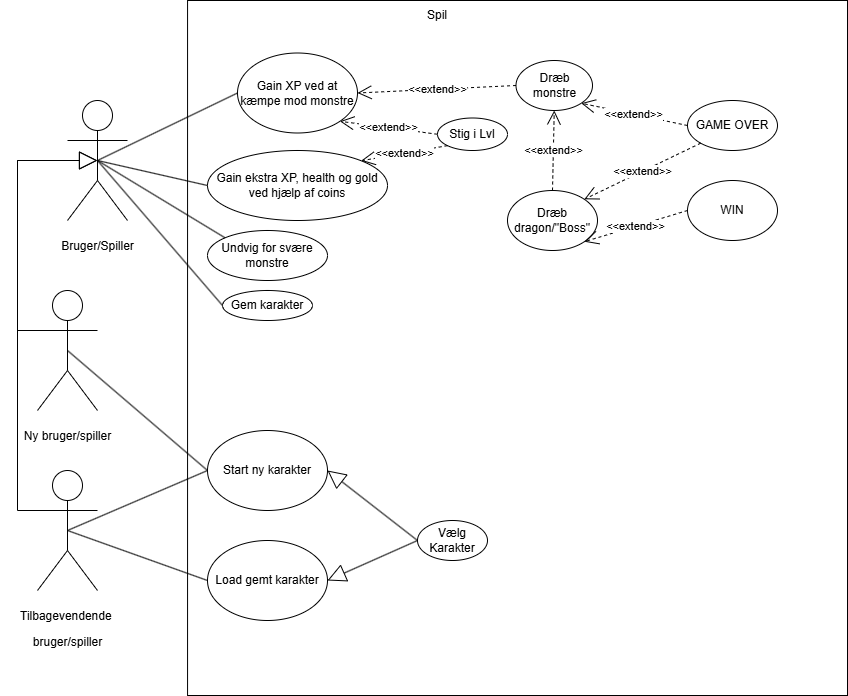

The diagram above was exported from draw.io. Its source (the exported page's mxGraphModel, read from the mxfile embedded in the PNG):
<mxGraphModel dx="1410" dy="825" grid="1" gridSize="10" guides="1" tooltips="1" connect="1" arrows="1" fold="1" page="1" pageScale="1" pageWidth="850" pageHeight="1100" math="0" shadow="0">
  <root>
    <mxCell id="0" />
    <mxCell id="1" parent="0" />
    <mxCell id="OuhxvACZPqmv0FVhe3Ip-1" value="" style="rounded=0;whiteSpace=wrap;html=1;" parent="1" vertex="1">
      <mxGeometry x="190.06" y="160" width="659.94" height="695" as="geometry" />
    </mxCell>
    <mxCell id="OuhxvACZPqmv0FVhe3Ip-2" value="&lt;p&gt;Bruger/Spiller&lt;/p&gt;" style="shape=umlActor;verticalLabelPosition=bottom;verticalAlign=top;html=1;outlineConnect=0;" parent="1" vertex="1">
      <mxGeometry x="70" y="260" width="60" height="120" as="geometry" />
    </mxCell>
    <mxCell id="OuhxvACZPqmv0FVhe3Ip-7" value="Spil" style="text;html=1;align=center;verticalAlign=middle;whiteSpace=wrap;rounded=0;" parent="1" vertex="1">
      <mxGeometry x="410" y="160" width="60" height="30" as="geometry" />
    </mxCell>
    <mxCell id="OuhxvACZPqmv0FVhe3Ip-11" value="Vælg Karakter" style="ellipse;whiteSpace=wrap;html=1;" parent="1" vertex="1">
      <mxGeometry x="420" y="680" width="70" height="40" as="geometry" />
    </mxCell>
    <mxCell id="OuhxvACZPqmv0FVhe3Ip-12" value="Gain XP ved at kæmpe mod monstre" style="ellipse;whiteSpace=wrap;html=1;" parent="1" vertex="1">
      <mxGeometry x="240" y="212.5" width="120" height="80" as="geometry" />
    </mxCell>
    <mxCell id="OuhxvACZPqmv0FVhe3Ip-13" value="Undvig for svære monstre" style="ellipse;whiteSpace=wrap;html=1;" parent="1" vertex="1">
      <mxGeometry x="210" y="390" width="120" height="50" as="geometry" />
    </mxCell>
    <mxCell id="OuhxvACZPqmv0FVhe3Ip-14" value="Stig i Lvl" style="ellipse;whiteSpace=wrap;html=1;" parent="1" vertex="1">
      <mxGeometry x="440" y="277.5" width="70" height="32.5" as="geometry" />
    </mxCell>
    <mxCell id="OuhxvACZPqmv0FVhe3Ip-17" value="" style="endArrow=none;html=1;rounded=0;entryX=0;entryY=0.5;entryDx=0;entryDy=0;exitX=0.5;exitY=0.5;exitDx=0;exitDy=0;exitPerimeter=0;" parent="1" source="OuhxvACZPqmv0FVhe3Ip-2" target="OuhxvACZPqmv0FVhe3Ip-12" edge="1">
      <mxGeometry width="50" height="50" relative="1" as="geometry">
        <mxPoint x="100" y="330" as="sourcePoint" />
        <mxPoint x="150" y="280" as="targetPoint" />
      </mxGeometry>
    </mxCell>
    <mxCell id="OuhxvACZPqmv0FVhe3Ip-18" value="" style="endArrow=none;html=1;rounded=0;entryX=0;entryY=0;entryDx=0;entryDy=0;exitX=0.5;exitY=0.5;exitDx=0;exitDy=0;exitPerimeter=0;" parent="1" source="OuhxvACZPqmv0FVhe3Ip-2" target="OuhxvACZPqmv0FVhe3Ip-13" edge="1">
      <mxGeometry width="50" height="50" relative="1" as="geometry">
        <mxPoint x="100" y="330" as="sourcePoint" />
        <mxPoint x="150" y="280" as="targetPoint" />
      </mxGeometry>
    </mxCell>
    <mxCell id="OuhxvACZPqmv0FVhe3Ip-21" value="&lt;p&gt;Ny bruger/s&lt;span style=&quot;background-color: transparent; color: light-dark(rgb(0, 0, 0), rgb(255, 255, 255));&quot;&gt;piller&lt;/span&gt;&lt;/p&gt;" style="shape=umlActor;verticalLabelPosition=bottom;verticalAlign=top;html=1;outlineConnect=0;" parent="1" vertex="1">
      <mxGeometry x="40" y="450" width="60" height="120" as="geometry" />
    </mxCell>
    <mxCell id="OuhxvACZPqmv0FVhe3Ip-22" value="&lt;p&gt;Tilbagevendende&amp;nbsp;&lt;/p&gt;&lt;p&gt;bruger/spiller&lt;/p&gt;" style="shape=umlActor;verticalLabelPosition=bottom;verticalAlign=top;html=1;outlineConnect=0;" parent="1" vertex="1">
      <mxGeometry x="40" y="630" width="60" height="120" as="geometry" />
    </mxCell>
    <mxCell id="OuhxvACZPqmv0FVhe3Ip-27" value="&lt;div&gt;&lt;br&gt;&lt;/div&gt;" style="endArrow=block;endSize=16;endFill=0;html=1;rounded=0;exitX=0;exitY=0.3333333333333333;exitDx=0;exitDy=0;exitPerimeter=0;" parent="1" edge="1">
      <mxGeometry x="-0.8846" y="20" width="160" relative="1" as="geometry">
        <mxPoint x="70" y="669.9999999999998" as="sourcePoint" />
        <mxPoint x="100" y="320" as="targetPoint" />
        <Array as="points">
          <mxPoint x="20" y="670" />
          <mxPoint x="20" y="320" />
        </Array>
        <mxPoint x="1" as="offset" />
      </mxGeometry>
    </mxCell>
    <mxCell id="OuhxvACZPqmv0FVhe3Ip-28" value="" style="endArrow=block;endSize=16;endFill=0;html=1;rounded=0;exitX=0;exitY=0.3333333333333333;exitDx=0;exitDy=0;exitPerimeter=0;entryX=0.5;entryY=0.5;entryDx=0;entryDy=0;entryPerimeter=0;" parent="1" edge="1">
      <mxGeometry x="-0.8235" y="20" width="160" relative="1" as="geometry">
        <mxPoint x="70" y="489.9999999999998" as="sourcePoint" />
        <mxPoint x="100" y="320.0000000000002" as="targetPoint" />
        <Array as="points">
          <mxPoint x="20" y="490" />
          <mxPoint x="20" y="320" />
        </Array>
        <mxPoint x="1" as="offset" />
      </mxGeometry>
    </mxCell>
    <mxCell id="OuhxvACZPqmv0FVhe3Ip-30" value="Start ny karakter" style="ellipse;whiteSpace=wrap;html=1;" parent="1" vertex="1">
      <mxGeometry x="210" y="590" width="120" height="80" as="geometry" />
    </mxCell>
    <mxCell id="OuhxvACZPqmv0FVhe3Ip-31" value="Load gemt karakter" style="ellipse;whiteSpace=wrap;html=1;" parent="1" vertex="1">
      <mxGeometry x="210" y="700" width="120" height="80" as="geometry" />
    </mxCell>
    <mxCell id="OuhxvACZPqmv0FVhe3Ip-33" value="" style="endArrow=none;html=1;rounded=0;exitX=0.5;exitY=0.5;exitDx=0;exitDy=0;exitPerimeter=0;entryX=0;entryY=0.5;entryDx=0;entryDy=0;" parent="1" source="OuhxvACZPqmv0FVhe3Ip-22" target="OuhxvACZPqmv0FVhe3Ip-31" edge="1">
      <mxGeometry width="50" height="50" relative="1" as="geometry">
        <mxPoint x="400" y="530" as="sourcePoint" />
        <mxPoint x="450" y="480" as="targetPoint" />
      </mxGeometry>
    </mxCell>
    <mxCell id="OuhxvACZPqmv0FVhe3Ip-34" value="" style="endArrow=none;html=1;rounded=0;exitX=0.5;exitY=0.5;exitDx=0;exitDy=0;exitPerimeter=0;entryX=0;entryY=0.5;entryDx=0;entryDy=0;" parent="1" source="OuhxvACZPqmv0FVhe3Ip-21" target="OuhxvACZPqmv0FVhe3Ip-30" edge="1">
      <mxGeometry width="50" height="50" relative="1" as="geometry">
        <mxPoint x="40" y="510" as="sourcePoint" />
        <mxPoint x="90" y="460" as="targetPoint" />
      </mxGeometry>
    </mxCell>
    <mxCell id="OuhxvACZPqmv0FVhe3Ip-35" value="" style="endArrow=block;endSize=16;endFill=0;html=1;rounded=0;exitX=0;exitY=0.5;exitDx=0;exitDy=0;entryX=1;entryY=0.5;entryDx=0;entryDy=0;" parent="1" source="OuhxvACZPqmv0FVhe3Ip-11" target="OuhxvACZPqmv0FVhe3Ip-30" edge="1">
      <mxGeometry width="160" relative="1" as="geometry">
        <mxPoint x="350" y="510" as="sourcePoint" />
        <mxPoint x="510" y="510" as="targetPoint" />
      </mxGeometry>
    </mxCell>
    <mxCell id="OuhxvACZPqmv0FVhe3Ip-36" value="" style="endArrow=block;endSize=16;endFill=0;html=1;rounded=0;entryX=1;entryY=0.5;entryDx=0;entryDy=0;exitX=0;exitY=0.5;exitDx=0;exitDy=0;" parent="1" source="OuhxvACZPqmv0FVhe3Ip-11" target="OuhxvACZPqmv0FVhe3Ip-31" edge="1">
      <mxGeometry width="160" relative="1" as="geometry">
        <mxPoint x="350" y="510" as="sourcePoint" />
        <mxPoint x="510" y="510" as="targetPoint" />
      </mxGeometry>
    </mxCell>
    <mxCell id="OuhxvACZPqmv0FVhe3Ip-38" value="" style="endArrow=none;html=1;rounded=0;exitX=0.5;exitY=0.5;exitDx=0;exitDy=0;exitPerimeter=0;entryX=0;entryY=0.5;entryDx=0;entryDy=0;" parent="1" source="OuhxvACZPqmv0FVhe3Ip-22" target="OuhxvACZPqmv0FVhe3Ip-30" edge="1">
      <mxGeometry width="50" height="50" relative="1" as="geometry">
        <mxPoint x="120" y="690" as="sourcePoint" />
        <mxPoint x="170" y="640" as="targetPoint" />
      </mxGeometry>
    </mxCell>
    <mxCell id="OuhxvACZPqmv0FVhe3Ip-39" value="&amp;lt;&amp;lt;extend&amp;gt;&amp;gt;" style="endArrow=open;endSize=12;dashed=1;html=1;rounded=0;exitX=0;exitY=0.5;exitDx=0;exitDy=0;entryX=1;entryY=1;entryDx=0;entryDy=0;" parent="1" source="OuhxvACZPqmv0FVhe3Ip-14" target="OuhxvACZPqmv0FVhe3Ip-12" edge="1">
      <mxGeometry width="160" relative="1" as="geometry">
        <mxPoint x="350" y="510" as="sourcePoint" />
        <mxPoint x="510" y="510" as="targetPoint" />
      </mxGeometry>
    </mxCell>
    <mxCell id="1LKyd2O-wHBgf_5CMZPI-1" value="Gem karakter" style="ellipse;whiteSpace=wrap;html=1;" parent="1" vertex="1">
      <mxGeometry x="225" y="450" width="90" height="30" as="geometry" />
    </mxCell>
    <mxCell id="1LKyd2O-wHBgf_5CMZPI-2" value="" style="endArrow=none;html=1;rounded=0;entryX=0.5;entryY=0.5;entryDx=0;entryDy=0;entryPerimeter=0;exitX=0;exitY=0.5;exitDx=0;exitDy=0;" parent="1" source="1LKyd2O-wHBgf_5CMZPI-1" target="OuhxvACZPqmv0FVhe3Ip-2" edge="1">
      <mxGeometry width="50" height="50" relative="1" as="geometry">
        <mxPoint x="140.06" y="440" as="sourcePoint" />
        <mxPoint x="190.06" y="390" as="targetPoint" />
      </mxGeometry>
    </mxCell>
    <mxCell id="PUlY19xQo6u886x5gXXn-1" value="Gain ekstra XP, health og gold ved hjælp af coins" style="ellipse;whiteSpace=wrap;html=1;" parent="1" vertex="1">
      <mxGeometry x="210" y="310" width="180" height="70" as="geometry" />
    </mxCell>
    <mxCell id="PUlY19xQo6u886x5gXXn-3" value="" style="endArrow=none;html=1;rounded=0;entryX=0;entryY=0.5;entryDx=0;entryDy=0;" parent="1" target="PUlY19xQo6u886x5gXXn-1" edge="1">
      <mxGeometry width="50" height="50" relative="1" as="geometry">
        <mxPoint x="100" y="320" as="sourcePoint" />
        <mxPoint x="450" y="400" as="targetPoint" />
      </mxGeometry>
    </mxCell>
    <mxCell id="ScA_g0iahR52ZkwVIx0Q-1" value="Dræb monstre" style="ellipse;whiteSpace=wrap;html=1;" parent="1" vertex="1">
      <mxGeometry x="518.5" y="220" width="76.5" height="50" as="geometry" />
    </mxCell>
    <mxCell id="ScA_g0iahR52ZkwVIx0Q-2" value="&amp;lt;&amp;lt;extend&amp;gt;&amp;gt;" style="endArrow=open;endSize=12;dashed=1;html=1;rounded=0;exitX=0;exitY=0.5;exitDx=0;exitDy=0;entryX=1;entryY=0.5;entryDx=0;entryDy=0;" parent="1" source="ScA_g0iahR52ZkwVIx0Q-1" target="OuhxvACZPqmv0FVhe3Ip-12" edge="1">
      <mxGeometry width="160" relative="1" as="geometry">
        <mxPoint x="353.5" y="545" as="sourcePoint" />
        <mxPoint x="360" y="260" as="targetPoint" />
      </mxGeometry>
    </mxCell>
    <mxCell id="ScA_g0iahR52ZkwVIx0Q-3" value="Dræb dragon/&quot;Boss&quot;" style="ellipse;whiteSpace=wrap;html=1;" parent="1" vertex="1">
      <mxGeometry x="510" y="350" width="90" height="60" as="geometry" />
    </mxCell>
    <mxCell id="ScA_g0iahR52ZkwVIx0Q-4" value="&amp;lt;&amp;lt;extend&amp;gt;&amp;gt;" style="endArrow=open;endSize=12;dashed=1;html=1;rounded=0;exitX=0.5;exitY=0;exitDx=0;exitDy=0;entryX=0.5;entryY=1;entryDx=0;entryDy=0;" parent="1" source="ScA_g0iahR52ZkwVIx0Q-3" target="ScA_g0iahR52ZkwVIx0Q-1" edge="1">
      <mxGeometry width="160" relative="1" as="geometry">
        <mxPoint x="380" y="655" as="sourcePoint" />
        <mxPoint x="390" y="398" as="targetPoint" />
      </mxGeometry>
    </mxCell>
    <mxCell id="ScA_g0iahR52ZkwVIx0Q-7" value="&amp;lt;&amp;lt;extend&amp;gt;&amp;gt;" style="endArrow=open;endSize=12;dashed=1;html=1;rounded=0;exitX=0;exitY=1;exitDx=0;exitDy=0;entryX=1;entryY=0;entryDx=0;entryDy=0;" parent="1" source="OuhxvACZPqmv0FVhe3Ip-14" target="PUlY19xQo6u886x5gXXn-1" edge="1">
      <mxGeometry width="160" relative="1" as="geometry">
        <mxPoint x="430" y="313" as="sourcePoint" />
        <mxPoint x="400" y="340" as="targetPoint" />
      </mxGeometry>
    </mxCell>
    <mxCell id="ScA_g0iahR52ZkwVIx0Q-8" value="WIN" style="ellipse;whiteSpace=wrap;html=1;" parent="1" vertex="1">
      <mxGeometry x="690" y="340" width="90" height="60" as="geometry" />
    </mxCell>
    <mxCell id="ScA_g0iahR52ZkwVIx0Q-9" value="&amp;lt;&amp;lt;extend&amp;gt;&amp;gt;" style="endArrow=open;endSize=12;dashed=1;html=1;rounded=0;exitX=0;exitY=0.5;exitDx=0;exitDy=0;entryX=1;entryY=1;entryDx=0;entryDy=0;" parent="1" source="ScA_g0iahR52ZkwVIx0Q-8" target="ScA_g0iahR52ZkwVIx0Q-3" edge="1">
      <mxGeometry width="160" relative="1" as="geometry">
        <mxPoint x="406.75" y="772" as="sourcePoint" />
        <mxPoint x="644.75" y="380" as="targetPoint" />
      </mxGeometry>
    </mxCell>
    <mxCell id="ScA_g0iahR52ZkwVIx0Q-10" value="GAME OVER" style="ellipse;whiteSpace=wrap;html=1;" parent="1" vertex="1">
      <mxGeometry x="690" y="260" width="90" height="50" as="geometry" />
    </mxCell>
    <mxCell id="ScA_g0iahR52ZkwVIx0Q-11" value="&amp;lt;&amp;lt;extend&amp;gt;&amp;gt;" style="endArrow=open;endSize=12;dashed=1;html=1;rounded=0;exitX=0;exitY=1;exitDx=0;exitDy=0;entryX=1;entryY=0;entryDx=0;entryDy=0;" parent="1" source="ScA_g0iahR52ZkwVIx0Q-10" target="ScA_g0iahR52ZkwVIx0Q-3" edge="1">
      <mxGeometry width="160" relative="1" as="geometry">
        <mxPoint x="306.75" y="772" as="sourcePoint" />
        <mxPoint x="544.75" y="380" as="targetPoint" />
      </mxGeometry>
    </mxCell>
    <mxCell id="ScA_g0iahR52ZkwVIx0Q-12" value="&amp;lt;&amp;lt;extend&amp;gt;&amp;gt;" style="endArrow=open;endSize=12;dashed=1;html=1;rounded=0;exitX=0;exitY=0.5;exitDx=0;exitDy=0;entryX=1;entryY=1;entryDx=0;entryDy=0;" parent="1" source="ScA_g0iahR52ZkwVIx0Q-10" target="ScA_g0iahR52ZkwVIx0Q-1" edge="1">
      <mxGeometry x="0.0043" width="160" relative="1" as="geometry">
        <mxPoint x="480" y="390" as="sourcePoint" />
        <mxPoint x="549" y="344" as="targetPoint" />
        <mxPoint as="offset" />
      </mxGeometry>
    </mxCell>
  </root>
</mxGraphModel>